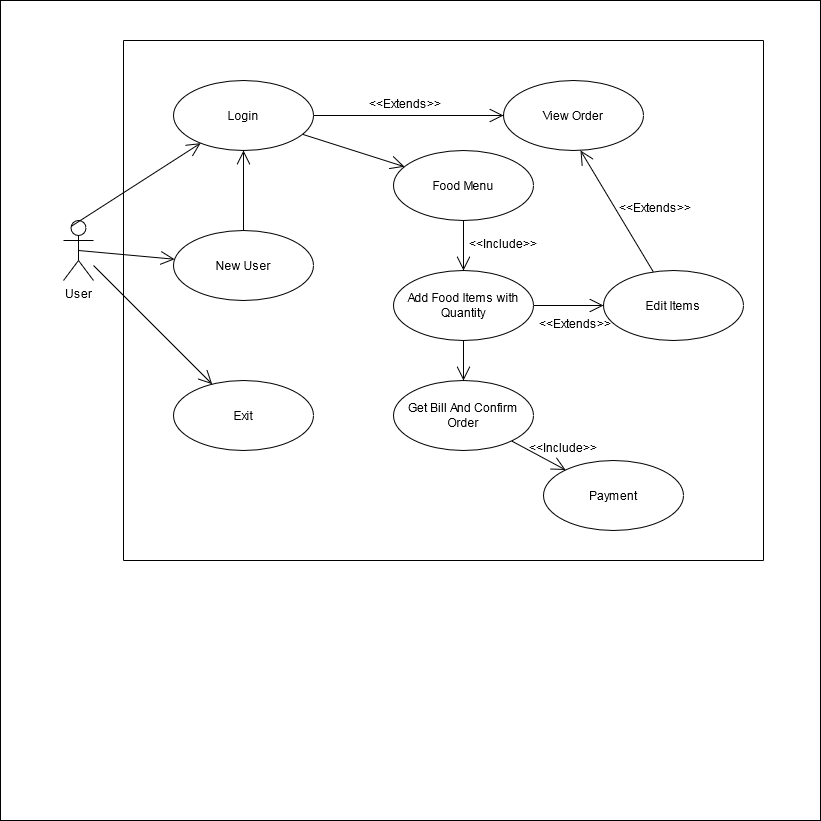

The diagram above was exported from draw.io. Its source (the exported page's mxGraphModel, read from the mxfile embedded in the PNG):
<mxGraphModel dx="1483" dy="796" grid="1" gridSize="10" guides="1" tooltips="1" connect="1" arrows="1" fold="1" page="1" pageScale="1" pageWidth="850" pageHeight="1100" math="0" shadow="0">
  <root>
    <mxCell id="0" />
    <mxCell id="1" parent="0" />
    <mxCell id="WrvL1A0TN1HXD4VcPZ9A-54" value="" style="whiteSpace=wrap;html=1;aspect=fixed;" vertex="1" parent="1">
      <mxGeometry width="820" height="820" as="geometry" />
    </mxCell>
    <mxCell id="WrvL1A0TN1HXD4VcPZ9A-55" value="&lt;div&gt;User&lt;/div&gt;&lt;div&gt;&lt;br&gt;&lt;/div&gt;" style="shape=umlActor;verticalLabelPosition=bottom;verticalAlign=top;html=1;" vertex="1" parent="1">
      <mxGeometry x="63" y="220" width="30" height="60" as="geometry" />
    </mxCell>
    <mxCell id="WrvL1A0TN1HXD4VcPZ9A-56" value="&lt;div&gt;Login&lt;/div&gt;" style="ellipse;whiteSpace=wrap;html=1;" vertex="1" parent="1">
      <mxGeometry x="173" y="80" width="140" height="70" as="geometry" />
    </mxCell>
    <mxCell id="WrvL1A0TN1HXD4VcPZ9A-57" value="&lt;div&gt;New User&lt;/div&gt;" style="ellipse;whiteSpace=wrap;html=1;" vertex="1" parent="1">
      <mxGeometry x="173" y="230" width="140" height="70" as="geometry" />
    </mxCell>
    <mxCell id="WrvL1A0TN1HXD4VcPZ9A-58" value="Exit" style="ellipse;whiteSpace=wrap;html=1;" vertex="1" parent="1">
      <mxGeometry x="173" y="380" width="140" height="70" as="geometry" />
    </mxCell>
    <mxCell id="WrvL1A0TN1HXD4VcPZ9A-59" value="" style="endArrow=open;endFill=1;endSize=12;html=1;" edge="1" parent="1" source="WrvL1A0TN1HXD4VcPZ9A-55" target="WrvL1A0TN1HXD4VcPZ9A-58">
      <mxGeometry width="160" relative="1" as="geometry">
        <mxPoint x="3" y="420" as="sourcePoint" />
        <mxPoint x="163" y="420" as="targetPoint" />
      </mxGeometry>
    </mxCell>
    <mxCell id="WrvL1A0TN1HXD4VcPZ9A-60" value="" style="endArrow=open;endFill=1;endSize=12;html=1;exitX=0.25;exitY=0.1;exitDx=0;exitDy=0;exitPerimeter=0;" edge="1" parent="1" source="WrvL1A0TN1HXD4VcPZ9A-55" target="WrvL1A0TN1HXD4VcPZ9A-56">
      <mxGeometry width="160" relative="1" as="geometry">
        <mxPoint x="83" y="170" as="sourcePoint" />
        <mxPoint x="243" y="170" as="targetPoint" />
      </mxGeometry>
    </mxCell>
    <mxCell id="WrvL1A0TN1HXD4VcPZ9A-61" value="" style="endArrow=open;endFill=1;endSize=12;html=1;exitX=0.5;exitY=0.5;exitDx=0;exitDy=0;exitPerimeter=0;" edge="1" parent="1" source="WrvL1A0TN1HXD4VcPZ9A-55" target="WrvL1A0TN1HXD4VcPZ9A-57">
      <mxGeometry width="160" relative="1" as="geometry">
        <mxPoint x="263" y="360" as="sourcePoint" />
        <mxPoint x="423" y="360" as="targetPoint" />
      </mxGeometry>
    </mxCell>
    <mxCell id="WrvL1A0TN1HXD4VcPZ9A-62" value="&lt;div&gt;Food Menu&lt;/div&gt;" style="ellipse;whiteSpace=wrap;html=1;" vertex="1" parent="1">
      <mxGeometry x="393" y="150" width="140" height="70" as="geometry" />
    </mxCell>
    <mxCell id="WrvL1A0TN1HXD4VcPZ9A-63" value="" style="endArrow=open;endFill=1;endSize=12;html=1;" edge="1" parent="1" source="WrvL1A0TN1HXD4VcPZ9A-57" target="WrvL1A0TN1HXD4VcPZ9A-56">
      <mxGeometry width="160" relative="1" as="geometry">
        <mxPoint x="263" y="360" as="sourcePoint" />
        <mxPoint x="423" y="360" as="targetPoint" />
      </mxGeometry>
    </mxCell>
    <mxCell id="WrvL1A0TN1HXD4VcPZ9A-64" value="" style="endArrow=open;endFill=1;endSize=12;html=1;" edge="1" parent="1" source="WrvL1A0TN1HXD4VcPZ9A-56" target="WrvL1A0TN1HXD4VcPZ9A-62">
      <mxGeometry width="160" relative="1" as="geometry">
        <mxPoint x="263" y="360" as="sourcePoint" />
        <mxPoint x="423" y="360" as="targetPoint" />
      </mxGeometry>
    </mxCell>
    <mxCell id="WrvL1A0TN1HXD4VcPZ9A-65" value="&lt;div&gt;View Order&lt;/div&gt;" style="ellipse;whiteSpace=wrap;html=1;" vertex="1" parent="1">
      <mxGeometry x="503" y="80" width="140" height="70" as="geometry" />
    </mxCell>
    <mxCell id="WrvL1A0TN1HXD4VcPZ9A-66" value="" style="endArrow=open;endFill=1;endSize=12;html=1;" edge="1" parent="1" source="WrvL1A0TN1HXD4VcPZ9A-56" target="WrvL1A0TN1HXD4VcPZ9A-65">
      <mxGeometry width="160" relative="1" as="geometry">
        <mxPoint x="353" y="40" as="sourcePoint" />
        <mxPoint x="513" y="40" as="targetPoint" />
      </mxGeometry>
    </mxCell>
    <mxCell id="WrvL1A0TN1HXD4VcPZ9A-67" value="&lt;&lt;Extends&gt;&gt;" style="text;strokeColor=none;fillColor=none;align=left;verticalAlign=top;spacingLeft=4;spacingRight=4;overflow=hidden;rotatable=0;points=[[0,0.5],[1,0.5]];portConstraint=eastwest;" vertex="1" parent="1">
      <mxGeometry x="363" y="90" width="100" height="26" as="geometry" />
    </mxCell>
    <mxCell id="WrvL1A0TN1HXD4VcPZ9A-68" value="&lt;&lt;Include&gt;&gt;" style="text;strokeColor=none;fillColor=none;align=left;verticalAlign=top;spacingLeft=4;spacingRight=4;overflow=hidden;rotatable=0;points=[[0,0.5],[1,0.5]];portConstraint=eastwest;" vertex="1" parent="1">
      <mxGeometry x="523" y="434" width="100" height="26" as="geometry" />
    </mxCell>
    <mxCell id="WrvL1A0TN1HXD4VcPZ9A-69" value="&lt;div&gt;Add Food Items with&lt;/div&gt;&lt;div&gt;Quantity&lt;br&gt;&lt;/div&gt;" style="ellipse;whiteSpace=wrap;html=1;" vertex="1" parent="1">
      <mxGeometry x="393" y="270" width="140" height="70" as="geometry" />
    </mxCell>
    <mxCell id="WrvL1A0TN1HXD4VcPZ9A-70" value="" style="endArrow=open;endFill=1;endSize=12;html=1;" edge="1" parent="1" source="WrvL1A0TN1HXD4VcPZ9A-62" target="WrvL1A0TN1HXD4VcPZ9A-69">
      <mxGeometry width="160" relative="1" as="geometry">
        <mxPoint x="433" y="200" as="sourcePoint" />
        <mxPoint x="593" y="200" as="targetPoint" />
      </mxGeometry>
    </mxCell>
    <mxCell id="WrvL1A0TN1HXD4VcPZ9A-71" value="&lt;&lt;Include&gt;&gt;" style="text;strokeColor=none;fillColor=none;align=left;verticalAlign=top;spacingLeft=4;spacingRight=4;overflow=hidden;rotatable=0;points=[[0,0.5],[1,0.5]];portConstraint=eastwest;" vertex="1" parent="1">
      <mxGeometry x="463" y="230" width="100" height="26" as="geometry" />
    </mxCell>
    <mxCell id="WrvL1A0TN1HXD4VcPZ9A-72" value="Get Bill And Confirm Order" style="ellipse;whiteSpace=wrap;html=1;" vertex="1" parent="1">
      <mxGeometry x="393" y="380" width="140" height="70" as="geometry" />
    </mxCell>
    <mxCell id="WrvL1A0TN1HXD4VcPZ9A-73" value="Edit Items" style="ellipse;whiteSpace=wrap;html=1;" vertex="1" parent="1">
      <mxGeometry x="603" y="270" width="140" height="70" as="geometry" />
    </mxCell>
    <mxCell id="WrvL1A0TN1HXD4VcPZ9A-74" value="" style="endArrow=open;endFill=1;endSize=12;html=1;" edge="1" parent="1" source="WrvL1A0TN1HXD4VcPZ9A-69" target="WrvL1A0TN1HXD4VcPZ9A-73">
      <mxGeometry width="160" relative="1" as="geometry">
        <mxPoint x="373" y="310" as="sourcePoint" />
        <mxPoint x="533" y="310" as="targetPoint" />
      </mxGeometry>
    </mxCell>
    <mxCell id="WrvL1A0TN1HXD4VcPZ9A-75" value="&lt;&lt;Extends&gt;&gt;" style="text;strokeColor=none;fillColor=none;align=left;verticalAlign=top;spacingLeft=4;spacingRight=4;overflow=hidden;rotatable=0;points=[[0,0.5],[1,0.5]];portConstraint=eastwest;" vertex="1" parent="1">
      <mxGeometry x="533" y="310" width="100" height="26" as="geometry" />
    </mxCell>
    <mxCell id="WrvL1A0TN1HXD4VcPZ9A-76" value="" style="endArrow=open;endFill=1;endSize=12;html=1;" edge="1" parent="1" source="WrvL1A0TN1HXD4VcPZ9A-69" target="WrvL1A0TN1HXD4VcPZ9A-72">
      <mxGeometry width="160" relative="1" as="geometry">
        <mxPoint x="373" y="310" as="sourcePoint" />
        <mxPoint x="533" y="310" as="targetPoint" />
      </mxGeometry>
    </mxCell>
    <mxCell id="WrvL1A0TN1HXD4VcPZ9A-77" value="&lt;div&gt;Payment&lt;/div&gt;" style="ellipse;whiteSpace=wrap;html=1;" vertex="1" parent="1">
      <mxGeometry x="543" y="460" width="140" height="70" as="geometry" />
    </mxCell>
    <mxCell id="WrvL1A0TN1HXD4VcPZ9A-78" value="" style="endArrow=open;endFill=1;endSize=12;html=1;" edge="1" parent="1" source="WrvL1A0TN1HXD4VcPZ9A-72" target="WrvL1A0TN1HXD4VcPZ9A-77">
      <mxGeometry width="160" relative="1" as="geometry">
        <mxPoint x="303" y="540" as="sourcePoint" />
        <mxPoint x="463" y="540" as="targetPoint" />
      </mxGeometry>
    </mxCell>
    <mxCell id="WrvL1A0TN1HXD4VcPZ9A-79" value="" style="endArrow=open;endFill=1;endSize=12;html=1;entryX=0.55;entryY=1;entryDx=0;entryDy=0;entryPerimeter=0;" edge="1" parent="1" source="WrvL1A0TN1HXD4VcPZ9A-73" target="WrvL1A0TN1HXD4VcPZ9A-65">
      <mxGeometry width="160" relative="1" as="geometry">
        <mxPoint x="373" y="310" as="sourcePoint" />
        <mxPoint x="533" y="310" as="targetPoint" />
      </mxGeometry>
    </mxCell>
    <mxCell id="WrvL1A0TN1HXD4VcPZ9A-80" value="&lt;&lt;Extends&gt;&gt;" style="text;strokeColor=none;fillColor=none;align=left;verticalAlign=top;spacingLeft=4;spacingRight=4;overflow=hidden;rotatable=0;points=[[0,0.5],[1,0.5]];portConstraint=eastwest;" vertex="1" parent="1">
      <mxGeometry x="613" y="194" width="100" height="26" as="geometry" />
    </mxCell>
    <mxCell id="WrvL1A0TN1HXD4VcPZ9A-81" value="" style="endArrow=none;html=1;" edge="1" parent="1">
      <mxGeometry width="50" height="50" relative="1" as="geometry">
        <mxPoint x="123" y="560" as="sourcePoint" />
        <mxPoint x="763" y="560" as="targetPoint" />
      </mxGeometry>
    </mxCell>
    <mxCell id="WrvL1A0TN1HXD4VcPZ9A-82" value="" style="endArrow=none;html=1;" edge="1" parent="1">
      <mxGeometry width="50" height="50" relative="1" as="geometry">
        <mxPoint x="123" y="40" as="sourcePoint" />
        <mxPoint x="763" y="40" as="targetPoint" />
      </mxGeometry>
    </mxCell>
    <mxCell id="WrvL1A0TN1HXD4VcPZ9A-83" value="" style="endArrow=none;html=1;" edge="1" parent="1">
      <mxGeometry width="50" height="50" relative="1" as="geometry">
        <mxPoint x="123" y="560" as="sourcePoint" />
        <mxPoint x="123" y="40" as="targetPoint" />
      </mxGeometry>
    </mxCell>
    <mxCell id="WrvL1A0TN1HXD4VcPZ9A-84" value="" style="endArrow=none;html=1;" edge="1" parent="1">
      <mxGeometry width="50" height="50" relative="1" as="geometry">
        <mxPoint x="763" y="40" as="sourcePoint" />
        <mxPoint x="763" y="560" as="targetPoint" />
      </mxGeometry>
    </mxCell>
  </root>
</mxGraphModel>